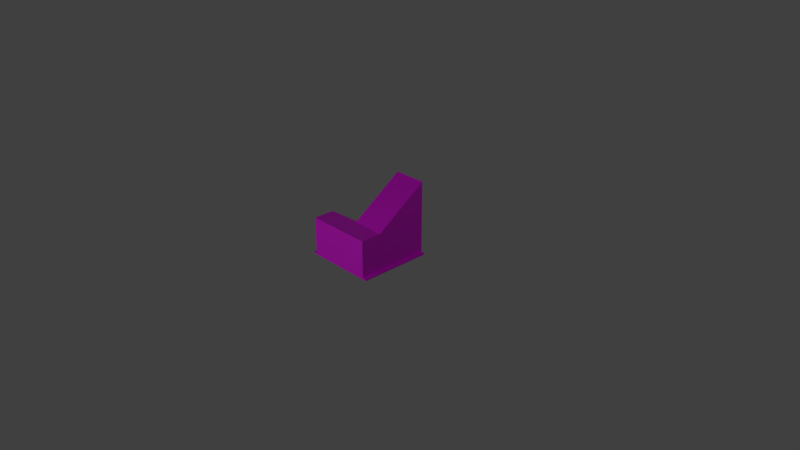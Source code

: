# Source: Ramp_low.blend  (saved by Blender 2.90.8; exported with 4.5.12 LTS)
import bpy
from mathutils import Matrix  # noqa: F401  (used for matrix-valued properties, if any)

bpy.ops.wm.read_factory_settings(use_empty=True)
scene = bpy.context.scene
scene.name = 'Scene'

# ---- collections
col_collection_1 = bpy.data.collections.new('Collection 1'); scene.collection.children.link(col_collection_1)
col_mesh = bpy.data.collections.new('Mesh'); scene.collection.children.link(col_mesh)
col_rig = bpy.data.collections.new('Rig'); scene.collection.children.link(col_rig)
col_collision = bpy.data.collections.new('Collision'); scene.collection.children.link(col_collision)
col_extras = bpy.data.collections.new('Extras'); scene.collection.children.link(col_extras)

# ---- images (referenced by path relative to the original .blend; pixels are not part of the script)
import os
ASSET_DIR = os.environ.get("B2B_ASSET_DIR", "")  # directory of the original .blend (textures are referenced by path, not embedded)
HERE = os.path.dirname(os.path.abspath(__file__))  # packed textures are extracted next to this script under _unpacked/

def load_image(name, relpath, width, height, colorspace="sRGB"):
    """Load a texture the original file referenced (path relative to the .blend, or extracted next to this script)."""
    p = next((c for c in (os.path.join(HERE, relpath), os.path.join(ASSET_DIR, relpath)) if relpath and os.path.exists(c)), "")
    if p:
        img = bpy.data.images.load(p, check_existing=True)
        img.name = name
    else:  # same state as the original file: an image datablock whose file is absent (Cycles renders it pink)
        img = bpy.data.images.new(name, width, height)
        img.source = "FILE"
        img.filepath = "//" + (relpath or name)
    img.colorspace_settings.name = colorspace
    return img
img_allcolours_png_001 = load_image('AllColours.png.001', 'AllColours.png', 1024, 1024, 'sRGB')

# ---- materials (node trees are filled in below, after node groups)
mat_material = bpy.data.materials.new('Material')
mat_material.alpha_threshold = 0.0
mat_material.use_transparent_shadow = False
mat_material.roughness = 0.5
mat_material.line_color = (0.0, 0.0, 0.0, 1.0)

# ---- material node trees
mat_material.use_nodes = True; mat_material.node_tree.nodes.clear()
_N = mat_material.node_tree.nodes; _L = mat_material.node_tree.links
n0 = _N.new('ShaderNodeBsdfPrincipled'); n0.name = 'Principled BSDF'; n0.location = (10, 300)
n0.distribution = 'GGX'
n0.subsurface_method = 'BURLEY'
n0.inputs[3].default_value = 1.45
n0.inputs[27].default_value = (0.0, 0.0, 0.0, 1.0)
n0.inputs[28].default_value = 1.0
n1 = _N.new('ShaderNodeOutputMaterial'); n1.name = 'Material Output'; n1.location = (300, 300)
n2 = _N.new('ShaderNodeTexImage'); n2.name = 'Image Texture'; n2.location = (-344, 298)
n2.image = img_allcolours_png_001
_L.new(n0.outputs[0], n1.inputs[0])
_L.new(n2.outputs[0], n0.inputs[0])
n1.is_active_output = True

# ---- world
world_world = bpy.data.worlds.new('World'); scene.world = world_world
world_world.color = (0.05088, 0.05088, 0.05088)
world_world.use_sun_shadow = False
world_world.sun_shadow_jitter_overblur = 0.0
world_world.cycles.sampling_method = 'MANUAL'

# ---- cameras
cam_camera = bpy.data.cameras.new('Camera')
cam_camera.clip_end = 100.0
cam_camera.lens = 35.0
cam_camera.sensor_width = 32.0
cam_camera.sensor_height = 18.0
cam_camera.ortho_scale = 7.314
cam_camera.dof.focus_distance = 0.0
cam_camera.dof.aperture_fstop = 128.0

# ---- lights
light_lamp = bpy.data.lights.new('Lamp', 'POINT')
light_lamp.transmission_factor = 0.0
light_lamp.cutoff_distance = 30.0
light_lamp.energy = 100.0
light_lamp.shadow_buffer_clip_start = 1.001
light_lamp.shadow_soft_size = 0.1
light_lamp.shadow_maximum_resolution = 0.006
light_lamp.use_absolute_resolution = True
light_lamp_001 = bpy.data.lights.new('Lamp.001', 'POINT')
light_lamp_001.transmission_factor = 0.0
light_lamp_001.cutoff_distance = 30.0
light_lamp_001.energy = 100.0
light_lamp_001.shadow_buffer_clip_start = 1.001
light_lamp_001.shadow_soft_size = 0.1
light_lamp_001.shadow_maximum_resolution = 0.006
light_lamp_001.use_absolute_resolution = True
light_lamp_002 = bpy.data.lights.new('Lamp.002', 'POINT')
light_lamp_002.transmission_factor = 0.0
light_lamp_002.cutoff_distance = 30.0
light_lamp_002.energy = 100.0
light_lamp_002.shadow_buffer_clip_start = 1.001
light_lamp_002.shadow_soft_size = 0.1
light_lamp_002.shadow_maximum_resolution = 0.006
light_lamp_002.use_absolute_resolution = True

# ---- meshes
me_cube = bpy.data.meshes.new('Cube')
me_cube.from_pydata([(0.5, 0.5, 0.0004115), (0.5, -0.5, 0.0004116), (-0.5, -0.5, 0.0004116), (-0.5, 0.5, 0.0004116), (-0.4, -0.5, 0.0004116), (-0.4, 0.5, 0.0004117), (0.4, -0.5, 0.0004116), (0.4, 0.5, 0.0004117), (-1.345e-07, -0.5, 0.0004116), (0.0, 0.5, 0.0004117), (0.5, 0.5, 0.02541), (0.5, -0.5, 0.02541), (-0.5, -0.5, 0.02541), (-0.5, 0.5, 0.02541), (-0.4, -0.5, 0.02541), (-0.4, 0.5, 0.02541), (0.4, -0.5, 0.02541), (0.4, 0.5, 0.02541), (-1.345e-07, -0.5, 0.02541), (-1.345e-07, 0.5, 0.02541), (0.0, 0.5, 1.003), (-1.453e-07, -0.5, 0.5254), (0.4, -0.5, 0.5254), (-0.45, -0.2118, 0.5254), (-0.4, -0.5, 0.5254), (-1.451e-07, -0.2118, 0.5254), (0.45, -0.5, 0.5254), (0.45, -0.2118, 0.5254), (0.45, 0.5, 1.003), (0.45, -0.5, 0.02541), (0.45, 0.5, 0.02541), (0.45, -0.18, 0.5031), (-0.45, 0.5, 0.02541), (-0.45, -0.5, 0.02541), (-0.45, -0.5, 0.5254), (0.4, -0.2118, 0.5254), (-0.4, -0.2118, 0.5254), (0.4, 0.5, 1.003), (0.05, -0.2118, 0.5254), (-0.05, 0.5, 0.02541), (-1.451e-07, -0.26, 0.5254), (0.05, 0.5, 1.003), (-0.05, -0.2118, 0.5254), (0.05, -0.26, 0.5254), (-0.05, -0.26, 0.5254), (0.05, 0.5, 0.02541), (-0.4, -0.45, 0.5254), (0.4, -0.45, 0.5254), (-1.453e-07, -0.45, 0.5254), (-1.443e-07, -0.5, 0.49), (0.4, -0.5, 0.49), (-0.4, -0.5, 0.49), (0.4, 0.4636, 0.9788), (0.05, 0.4636, 0.9788), (-0.4, 0.4599, 0.05358), (-0.05, 0.4599, 0.05358), (0.05, 0.5, 0.96), (0.4, 0.5, 0.96), (-0.45, -0.45, 0.02541), (-0.45, -0.4473, 0.5254), (-0.45, 0.43, 0.02541), (-0.45, -0.45, 0.5), (-0.45, -0.5, 0.5), (-0.45, -0.2118, 0.5), (-1.295e-08, 0.47, 0.95), (-1.31e-07, -0.15, 0.5254), (-1.237e-07, 0.47, 0.1), (0.45, -0.15, 0.5254), (0.45, 0.47, 0.95), (0.45, 0.47, 0.1), (0.45, -0.45, 0.02541), (0.45, 0.43, 0.02541), (0.45, -0.45, 0.5), (0.45, -0.2118, 0.5), (0.45, 0.47, 0.02541), (0.4, -0.26, 0.5254), (-0.4, -0.26, 0.5254), (-0.4, -0.1711, 0.4968), (-0.05, -0.1711, 0.4968), (0.4, -0.1802, 0.5466), (0.05, -0.1802, 0.5466)], [], [(0, 1, 6, 7), (5, 4, 2, 3), (9, 8, 4, 5), (7, 6, 8, 9), (10, 30, 74, 71, 70, 29, 11), (13, 12, 33, 58, 60, 32), (4, 14, 33, 12, 2), (5, 15, 39, 19, 9), (0, 10, 11, 1), (7, 17, 30, 10, 0), (8, 18, 14, 4), (1, 11, 29, 16, 6), (3, 13, 32, 15, 5), (6, 16, 18, 8), (2, 12, 13, 3), (9, 19, 45, 17, 7), (34, 24, 46, 59), (23, 36, 77, 54, 15, 32), (18, 16, 50, 49), (24, 21, 48, 46), (26, 72, 73, 31, 27), (20, 19, 25, 65, 66, 64), (28, 30, 17, 57, 37), (22, 26, 27, 35, 75, 47), (27, 28, 37, 52, 79, 35), (33, 14, 51, 24, 34, 62), (16, 29, 26, 22, 50), (14, 18, 49, 51), (21, 22, 47, 48), (32, 60, 63, 61, 59, 23), (25, 19, 39, 55, 78, 42), (67, 68, 28, 27, 31), (19, 20, 41, 56, 45), (25, 38, 80, 53, 41, 20), (40, 43, 38, 25), (42, 44, 40, 25), (41, 53, 52, 37), (42, 78, 77, 36), (45, 56, 57, 17), (48, 47, 75, 43, 40), (46, 48, 40, 44, 76), (51, 49, 21, 24), (49, 50, 22, 21), (52, 53, 80, 79), (54, 55, 39, 15), (57, 56, 41, 37), (59, 61, 62, 34), (59, 46, 76, 36, 23), (62, 61, 58, 33), (61, 63, 60, 58), (64, 66, 65), (64, 65, 25, 20), (67, 69, 68), (71, 73, 72, 70), (28, 68, 69, 74, 30), (26, 29, 70, 72), (69, 67, 31, 73, 71, 74), (43, 75, 35, 38), (76, 44, 42, 36), (77, 78, 55, 54), (79, 80, 38, 35)])
_uv = me_cube.uv_layers.new(name='UVMap')
_uv.uv.foreach_set('vector', [0.07684, 0.8869, 0.07696, 0.8924, 0.07646, 0.8933, 0.07615, 0.886, 0.06862, 0.8862, 0.06891, 0.8934, 0.06817, 0.8925, 0.0681, 0.8871, 0.07224, 0.8853, 0.07284, 0.8942, 0.06891, 0.8934, 0.06862, 0.8862, 0.07615, 0.886, 0.07646, 0.8933, 0.07284, 0.8942, 0.07224, 0.8853, 0.07699, 0.8869, 0.07697, 0.8864, 0.07729, 0.8867, 0.07746, 0.887, 0.07746, 0.8924, 0.0771, 0.8929, 0.07712, 0.8924, 0.06793, 0.8871, 0.06801, 0.8925, 0.06808, 0.8931, 0.06767, 0.8925, 0.06752, 0.8872, 0.06794, 0.8865, 0.06891, 0.8934, 0.06873, 0.8937, 0.06808, 0.8931, 0.06801, 0.8925, 0.06817, 0.8925, 0.06862, 0.8862, 0.06843, 0.8859, 0.07176, 0.8851, 0.07224, 0.885, 0.07224, 0.8853, 0.07684, 0.8869, 0.07699, 0.8869, 0.07712, 0.8924, 0.07696, 0.8924, 0.07615, 0.886, 0.07635, 0.8857, 0.07697, 0.8864, 0.07699, 0.8869, 0.07684, 0.8869, 0.07284, 0.8942, 0.07285, 0.8944, 0.06873, 0.8937, 0.06891, 0.8934, 0.07696, 0.8924, 0.07712, 0.8924, 0.0771, 0.8929, 0.07665, 0.8935, 0.07646, 0.8933, 0.0681, 0.8871, 0.06793, 0.8871, 0.06794, 0.8865, 0.06843, 0.8859, 0.06862, 0.8862, 0.07646, 0.8933, 0.07665, 0.8935, 0.07285, 0.8944, 0.07284, 0.8942, 0.06817, 0.8925, 0.06801, 0.8925, 0.06793, 0.8871, 0.0681, 0.8871, 0.07224, 0.8853, 0.07224, 0.885, 0.07272, 0.8851, 0.07635, 0.8857, 0.07615, 0.886, 0.07335, 0.9301, 0.07335, 0.93, 0.07346, 0.9301, 0.07343, 0.9302, 0.07394, 0.9304, 0.07399, 0.9303, 0.0741, 0.9303, 0.07577, 0.9315, 0.07588, 0.9316, 0.0758, 0.9317, 0.08882, 0.2211, 0.08882, 0.2274, 0.08148, 0.2274, 0.08148, 0.2211, 0.07335, 0.93, 0.07358, 0.9291, 0.0737, 0.9291, 0.07346, 0.9301, 0.0737, 0.928, 0.07377, 0.928, 0.07434, 0.9279, 0.07441, 0.9278, 0.07436, 0.9279, 0.07632, 0.9287, 0.07649, 0.9307, 0.07441, 0.9292, 0.07462, 0.9292, 0.07639, 0.9305, 0.07627, 0.9288, 0.07628, 0.9279, 0.07648, 0.9257, 0.0766, 0.9257, 0.0764, 0.928, 0.07631, 0.928, 0.07368, 0.9281, 0.0737, 0.928, 0.07436, 0.9279, 0.07438, 0.9281, 0.07425, 0.9281, 0.07379, 0.9281, 0.07436, 0.9279, 0.07628, 0.9279, 0.07631, 0.928, 0.07623, 0.928, 0.07448, 0.928, 0.07438, 0.9281, 0.07235, 0.9306, 0.0723, 0.9305, 0.07327, 0.93, 0.07335, 0.93, 0.07335, 0.9301, 0.07331, 0.9301, 0.0729, 0.9274, 0.07298, 0.9273, 0.0737, 0.928, 0.07368, 0.9281, 0.0736, 0.9281, 0.08882, 0.2147, 0.08882, 0.2211, 0.08148, 0.2211, 0.08148, 0.2147, 0.07358, 0.9291, 0.07368, 0.9281, 0.07379, 0.9281, 0.0737, 0.9291, 0.0758, 0.9317, 0.0756, 0.9317, 0.07393, 0.9304, 0.07338, 0.9302, 0.07343, 0.9302, 0.07394, 0.9304, 0.07441, 0.9292, 0.07649, 0.9307, 0.07641, 0.9308, 0.0763, 0.9307, 0.07447, 0.9294, 0.07434, 0.9294, 0.0745, 0.9278, 0.07622, 0.9279, 0.07628, 0.9279, 0.07436, 0.9279, 0.07441, 0.9278, 0.07649, 0.9307, 0.07632, 0.9287, 0.07635, 0.9286, 0.07644, 0.9287, 0.0766, 0.9307, 0.07441, 0.9292, 0.07441, 0.929, 0.07451, 0.929, 0.07627, 0.9286, 0.07635, 0.9286, 0.07632, 0.9287, 0.07425, 0.9292, 0.07427, 0.929, 0.07441, 0.929, 0.07441, 0.9292, 0.07434, 0.9294, 0.07421, 0.9293, 0.07425, 0.9292, 0.07441, 0.9292, 0.07635, 0.9286, 0.07627, 0.9286, 0.07623, 0.928, 0.07631, 0.928, 0.07562, 0.9125, 0.07562, 0.9106, 0.08889, 0.9106, 0.08889, 0.9125, 0.06803, 0.2116, 0.07588, 0.2116, 0.07588, 0.2146, 0.06803, 0.2146, 0.09346, 0.215, 0.09346, 0.2194, 0.09138, 0.2194, 0.09138, 0.2156, 0.09138, 0.215, 0.09346, 0.2106, 0.09346, 0.215, 0.09138, 0.215, 0.09138, 0.2145, 0.09138, 0.2106, 0.07327, 0.93, 0.07349, 0.9291, 0.07358, 0.9291, 0.07335, 0.93, 0.07349, 0.9291, 0.0736, 0.9281, 0.07368, 0.9281, 0.07358, 0.9291, 0.08651, 0.2169, 0.08651, 0.2248, 0.06898, 0.2248, 0.06898, 0.2169, 0.07577, 0.9315, 0.0763, 0.9307, 0.07641, 0.9308, 0.07588, 0.9316, 0.0764, 0.928, 0.07644, 0.9287, 0.07635, 0.9286, 0.07631, 0.928, 0.07343, 0.9302, 0.07338, 0.9302, 0.07331, 0.9301, 0.07335, 0.9301, 0.07343, 0.9302, 0.07346, 0.9301, 0.07388, 0.9302, 0.07399, 0.9303, 0.07394, 0.9304, 0.07331, 0.9301, 0.07338, 0.9302, 0.0724, 0.9307, 0.07235, 0.9306, 0.06877, 0.2073, 0.06877, 0.2102, 0.06287, 0.2182, 0.06287, 0.2073, 0.0695, 0.2115, 0.0695, 0.2203, 0.06305, 0.2159, 0.07627, 0.9288, 0.07462, 0.9292, 0.07441, 0.9292, 0.07632, 0.9287, 0.07791, 0.217, 0.08651, 0.2296, 0.06933, 0.2296, 0.08802, 0.2287, 0.07842, 0.2158, 0.07842, 0.211, 0.08802, 0.211, 0.07628, 0.9279, 0.07622, 0.9279, 0.07636, 0.926, 0.07638, 0.9257, 0.07648, 0.9257, 0.0737, 0.928, 0.07298, 0.9273, 0.07305, 0.9272, 0.07377, 0.928, 0.08651, 0.2296, 0.07791, 0.217, 0.07836, 0.2164, 0.07842, 0.2158, 0.08802, 0.2287, 0.08802, 0.2296, 0.0823, 0.9193, 0.07527, 0.9193, 0.07527, 0.9183, 0.0823, 0.9183, 0.08889, 0.9143, 0.07562, 0.9143, 0.07562, 0.9125, 0.08889, 0.9125, 0.08414, 0.2196, 0.08729, 0.2196, 0.08729, 0.2266, 0.08414, 0.2266, 0.07527, 0.9176, 0.0823, 0.9176, 0.0823, 0.9183, 0.07527, 0.9183])
me_cube.materials.append(mat_material)
me_cube.use_remesh_preserve_volume = False
me_cube.use_remesh_preserve_attributes = False
me_cube.use_mirror_vertex_groups = False
me_cube.update()

# ---- objects
ob_ramp_low = bpy.data.objects.new('Ramp_Low', me_cube)
ob_lamp = bpy.data.objects.new('Lamp', light_lamp)
ob_camera = bpy.data.objects.new('Camera', cam_camera)
ob_lamp_001 = bpy.data.objects.new('Lamp.001', light_lamp_001)
ob_lamp_002 = bpy.data.objects.new('Lamp.002', light_lamp_002)

# ---- transforms, parenting, visibility, modifiers, constraints
ob_ramp_low.location = (0.0, 0.0, 0.0)
ob_ramp_low.lock_rotations_4d = False
ob_ramp_low.empty_display_type = 'ARROWS'
ob_ramp_low.lineart.crease_threshold = 0.0
ob_lamp.location = (4.076, 1.005, 5.904)
ob_lamp.rotation_euler = (0.6503, 0.05522, 1.866)
ob_lamp.lock_rotations_4d = False
ob_lamp.empty_display_type = 'ARROWS'
ob_lamp.color = (0.0, 0.0, 0.0, 0.0)
ob_lamp.lineart.crease_threshold = 0.0
ob_camera.location = (7.481, -6.508, 5.344)
ob_camera.rotation_euler = (1.109, 0.0, 0.8149)
ob_camera.lock_rotations_4d = False
ob_camera.empty_display_type = 'ARROWS'
ob_camera.color = (0.0, 0.0, 0.0, 0.0)
ob_camera.display_type = 'WIRE'
ob_camera.lineart.crease_threshold = 0.0
ob_lamp_001.location = (-2.434, 4.307, -2.444)
ob_lamp_001.rotation_euler = (0.6503, 0.05522, 1.866)
ob_lamp_001.lock_rotations_4d = False
ob_lamp_001.empty_display_type = 'ARROWS'
ob_lamp_001.color = (0.0, 0.0, 0.0, 0.0)
ob_lamp_001.lineart.crease_threshold = 0.0
ob_lamp_002.location = (-0.1796, -4.388, 1.059)
ob_lamp_002.rotation_euler = (0.6503, 0.05522, 1.866)
ob_lamp_002.lock_rotations_4d = False
ob_lamp_002.empty_display_type = 'ARROWS'
ob_lamp_002.color = (0.0, 0.0, 0.0, 0.0)
ob_lamp_002.lineart.crease_threshold = 0.0

# ---- collection membership
col_collection_1.objects.link(ob_ramp_low)
col_collection_1.objects.link(ob_lamp)
col_collection_1.objects.link(ob_camera)
col_collection_1.objects.link(ob_lamp_001)
col_collection_1.objects.link(ob_lamp_002)

# ---- scene / render settings (as saved in the file)
scene.camera = ob_camera
scene.frame_start = 1; scene.frame_end = 250; scene.frame_set(234)
scene.render.engine = 'BLENDER_EEVEE_NEXT'
scene.render.resolution_percentage = 50
scene.render.dither_intensity = 0.0
scene.cycles.use_denoising = False
scene.cycles.samples = 128
scene.cycles.sampling_pattern = 'TABULATED_SOBOL'
scene.cycles.use_adaptive_sampling = False
scene.cycles.use_light_tree = False
scene.cycles.blur_glossy = 0.0
scene.cycles.sample_clamp_indirect = 0.0
scene.view_settings.view_transform = 'Standard'
bpy.context.view_layer.update()

